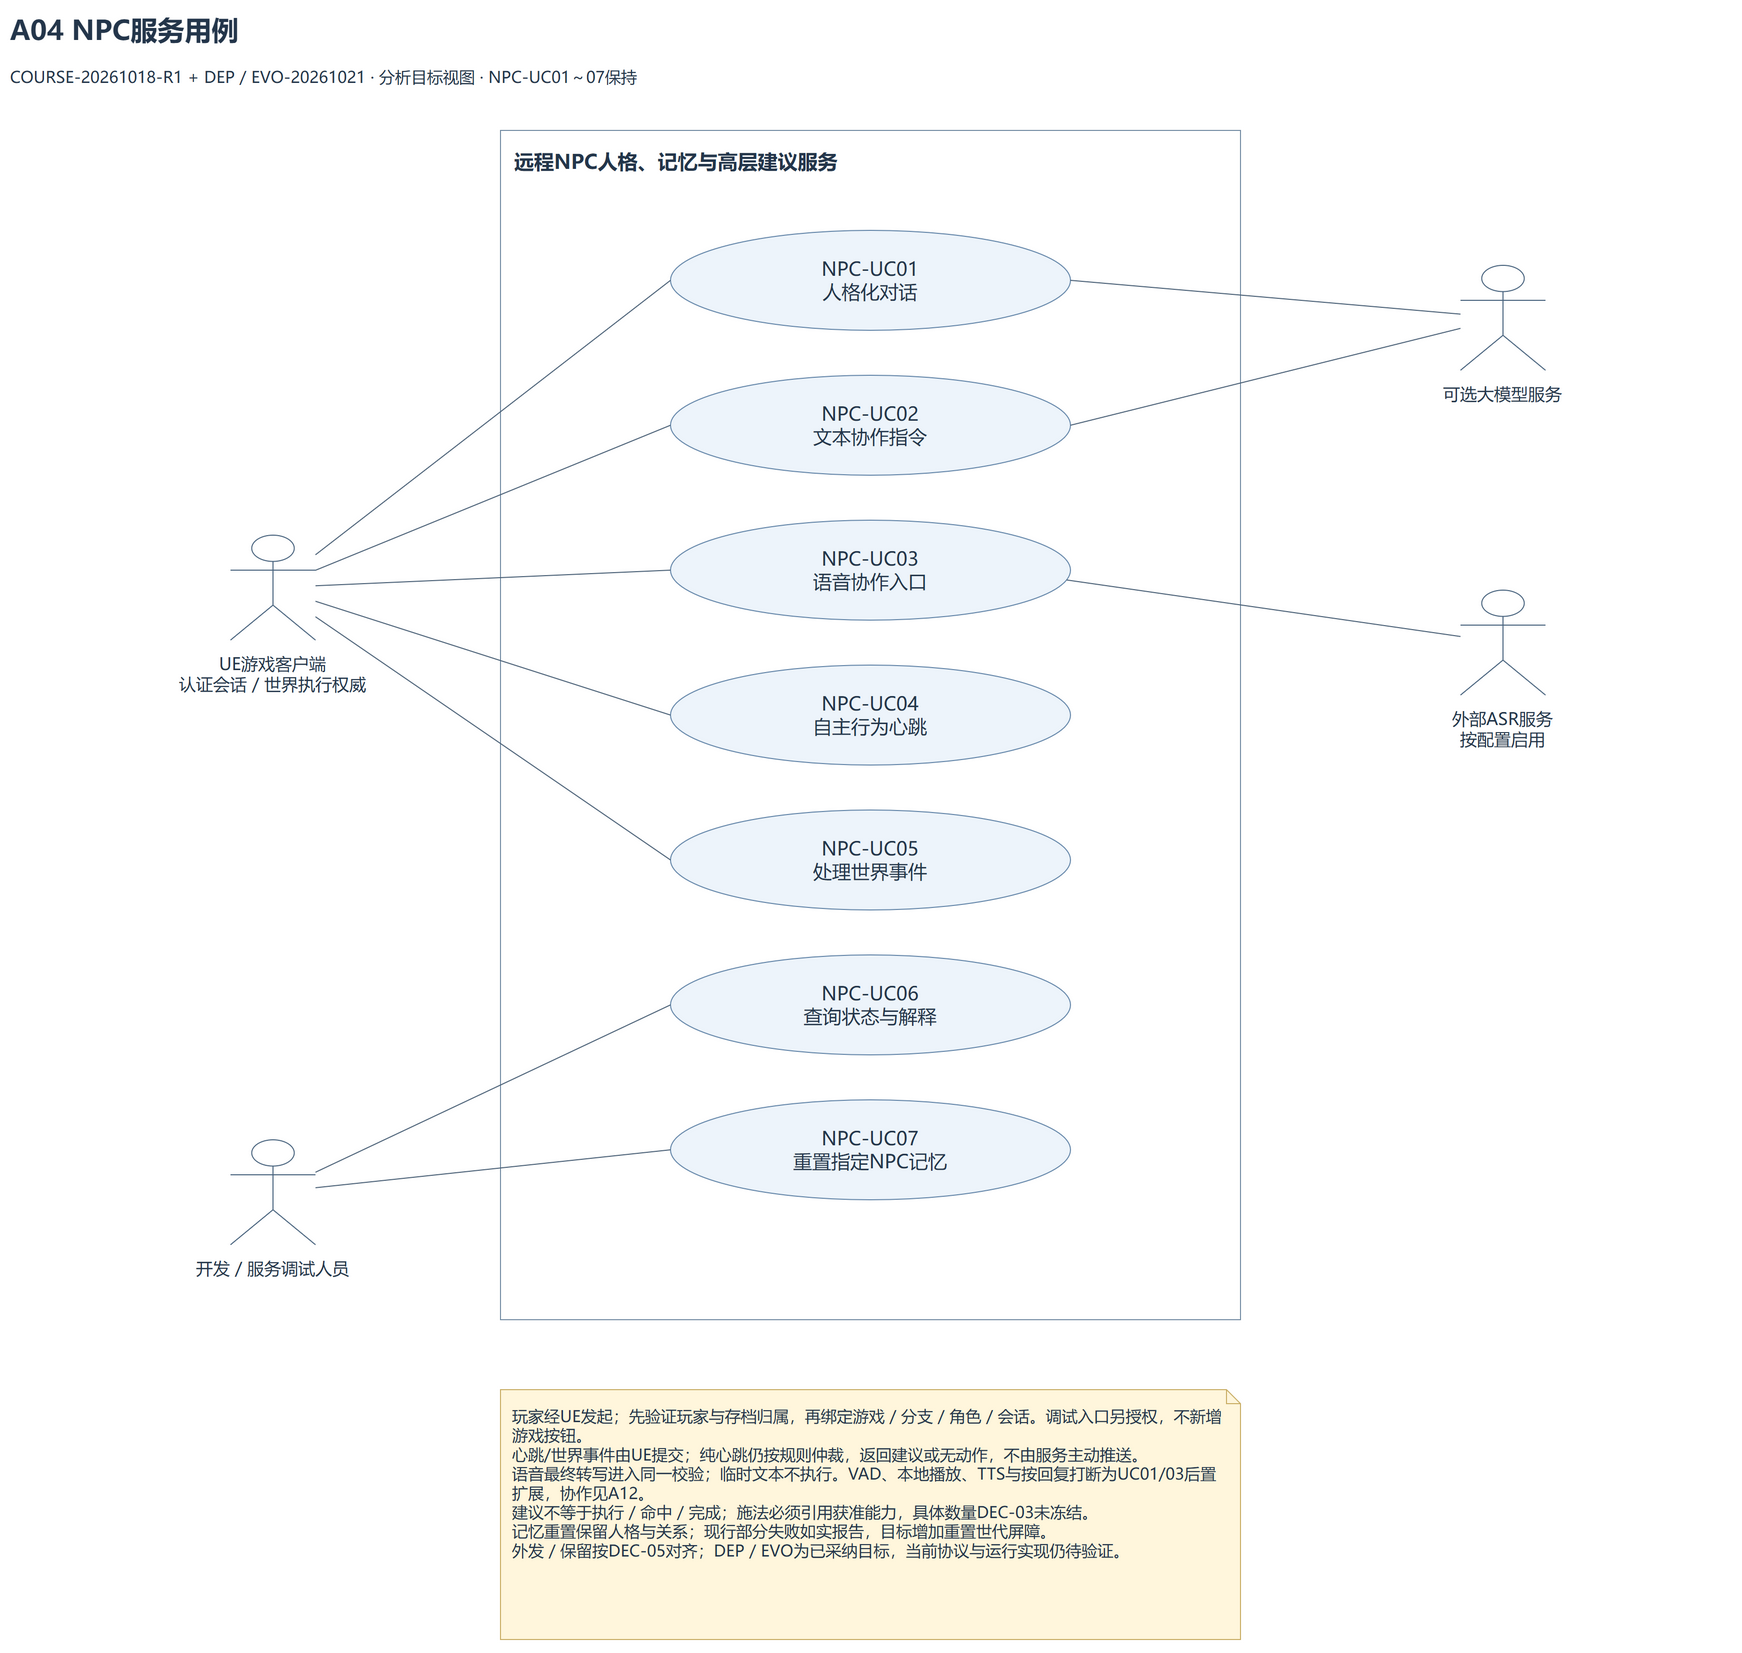

The diagram above was exported from draw.io. Its source (the exported page's mxGraphModel, read from the mxfile embedded in the PNG):
<mxGraphModel dx="1540" dy="1000" grid="1" gridSize="10" guides="1" tooltips="1" connect="1" arrows="1" fold="1" page="0" pageScale="1" pageWidth="1780" pageHeight="1720" math="0" shadow="0" background="#ffffff" adaptiveColors="auto">
  <root>
    <mxCell id="0" />
    <mxCell id="1" parent="0" />
    <mxCell id="A04_2" value="A04  NPC服务用例" style="fontFamily=Microsoft YaHei;fontSize=17;fontColor=#24364b;html=1;whiteSpace=wrap;text;strokeColor=none;fillColor=none;align=left;verticalAlign=middle;fontSize=27;fontStyle=1;spacing=0;" vertex="1" parent="1">
      <mxGeometry as="geometry" x="30" y="20" width="1720" height="38" />
    </mxCell>
    <mxCell id="A04_3" value="COURSE-20261018-R1 + DEP / EVO-20261021 · 分析目标视图 · NPC-UC01～07保持" style="fontFamily=Microsoft YaHei;fontSize=17;fontColor=#24364b;html=1;whiteSpace=wrap;text;strokeColor=none;fillColor=none;align=left;verticalAlign=middle;fontSize=16;fontStyle=0;spacing=0;" vertex="1" parent="1">
      <mxGeometry as="geometry" x="30" y="66" width="1720" height="40" />
    </mxCell>
    <mxCell id="A04_4" value="远程NPC人格、记忆与高层建议服务" style="fontFamily=Microsoft YaHei;fontSize=17;fontColor=#24364b;html=1;whiteSpace=wrap;rounded=0;fillColor=none;strokeColor=#738ca4;align=left;verticalAlign=top;spacing=14;fontSize=20;fontStyle=1;" vertex="1" parent="1">
      <mxGeometry as="geometry" x="520" y="140" width="740" height="1190" />
    </mxCell>
    <mxCell id="A04_5" value="NPC-UC01&lt;br&gt;人格化对话" style="fontFamily=Microsoft YaHei;fontSize=17;fontColor=#24364b;html=1;whiteSpace=wrap;ellipse;fillColor=#edf4fb;strokeColor=#6587aa;spacing=10;fontSize=19;" vertex="1" parent="1">
      <mxGeometry as="geometry" x="690" y="240" width="400" height="100" />
    </mxCell>
    <mxCell id="A04_6" value="NPC-UC02&lt;br&gt;文本协作指令" style="fontFamily=Microsoft YaHei;fontSize=17;fontColor=#24364b;html=1;whiteSpace=wrap;ellipse;fillColor=#edf4fb;strokeColor=#6587aa;spacing=10;fontSize=19;" vertex="1" parent="1">
      <mxGeometry as="geometry" x="690" y="385" width="400" height="100" />
    </mxCell>
    <mxCell id="A04_7" value="NPC-UC03&lt;br&gt;语音协作入口" style="fontFamily=Microsoft YaHei;fontSize=17;fontColor=#24364b;html=1;whiteSpace=wrap;ellipse;fillColor=#edf4fb;strokeColor=#6587aa;spacing=10;fontSize=19;" vertex="1" parent="1">
      <mxGeometry as="geometry" x="690" y="530" width="400" height="100" />
    </mxCell>
    <mxCell id="A04_8" value="NPC-UC04&lt;br&gt;自主行为心跳" style="fontFamily=Microsoft YaHei;fontSize=17;fontColor=#24364b;html=1;whiteSpace=wrap;ellipse;fillColor=#edf4fb;strokeColor=#6587aa;spacing=10;fontSize=19;" vertex="1" parent="1">
      <mxGeometry as="geometry" x="690" y="675" width="400" height="100" />
    </mxCell>
    <mxCell id="A04_9" value="NPC-UC05&lt;br&gt;处理世界事件" style="fontFamily=Microsoft YaHei;fontSize=17;fontColor=#24364b;html=1;whiteSpace=wrap;ellipse;fillColor=#edf4fb;strokeColor=#6587aa;spacing=10;fontSize=19;" vertex="1" parent="1">
      <mxGeometry as="geometry" x="690" y="820" width="400" height="100" />
    </mxCell>
    <mxCell id="A04_10" value="NPC-UC06&lt;br&gt;查询状态与解释" style="fontFamily=Microsoft YaHei;fontSize=17;fontColor=#24364b;html=1;whiteSpace=wrap;ellipse;fillColor=#edf4fb;strokeColor=#6587aa;spacing=10;fontSize=19;" vertex="1" parent="1">
      <mxGeometry as="geometry" x="690" y="965" width="400" height="100" />
    </mxCell>
    <mxCell id="A04_11" value="NPC-UC07&lt;br&gt;重置指定NPC记忆" style="fontFamily=Microsoft YaHei;fontSize=17;fontColor=#24364b;html=1;whiteSpace=wrap;ellipse;fillColor=#edf4fb;strokeColor=#6587aa;spacing=10;fontSize=19;" vertex="1" parent="1">
      <mxGeometry as="geometry" x="690" y="1110" width="400" height="100" />
    </mxCell>
    <mxCell id="A04_12" value="" style="fontFamily=Microsoft YaHei;fontSize=17;fontColor=#24364b;html=1;whiteSpace=wrap;shape=umlActor;fillColor=#ffffff;strokeColor=#47627d;" vertex="1" parent="1">
      <mxGeometry as="geometry" x="250" y="545" width="85" height="105" />
    </mxCell>
    <mxCell id="A04_13" value="UE游戏客户端&lt;br&gt;认证会话 / 世界执行权威" style="fontFamily=Microsoft YaHei;fontSize=17;fontColor=#24364b;html=1;whiteSpace=wrap;text;fillColor=none;strokeColor=none;align=center;verticalAlign=top;fontSize=17;" vertex="1" parent="1">
      <mxGeometry as="geometry" x="165" y="657" width="255" height="72" />
    </mxCell>
    <mxCell id="A04_14" value="" style="html=1;fontFamily=Microsoft YaHei;fontSize=16;fontColor=#24364b;strokeColor=#4b6177;endArrow=none;rounded=0;labelBackgroundColor=#ffffff;edgeStyle=none;entryX=0;entryY=0.5;" edge="1" parent="1" source="A04_12" target="A04_5">
      <mxGeometry as="geometry" relative="1" />
    </mxCell>
    <mxCell id="A04_15" value="" style="html=1;fontFamily=Microsoft YaHei;fontSize=16;fontColor=#24364b;strokeColor=#4b6177;endArrow=none;rounded=0;labelBackgroundColor=#ffffff;edgeStyle=none;entryX=0;entryY=0.5;" edge="1" parent="1" source="A04_12" target="A04_6">
      <mxGeometry as="geometry" relative="1" />
    </mxCell>
    <mxCell id="A04_16" value="" style="html=1;fontFamily=Microsoft YaHei;fontSize=16;fontColor=#24364b;strokeColor=#4b6177;endArrow=none;rounded=0;labelBackgroundColor=#ffffff;edgeStyle=none;entryX=0;entryY=0.5;" edge="1" parent="1" source="A04_12" target="A04_7">
      <mxGeometry as="geometry" relative="1" />
    </mxCell>
    <mxCell id="A04_17" value="" style="html=1;fontFamily=Microsoft YaHei;fontSize=16;fontColor=#24364b;strokeColor=#4b6177;endArrow=none;rounded=0;labelBackgroundColor=#ffffff;edgeStyle=none;entryX=0;entryY=0.5;" edge="1" parent="1" source="A04_12" target="A04_8">
      <mxGeometry as="geometry" relative="1" />
    </mxCell>
    <mxCell id="A04_18" value="" style="html=1;fontFamily=Microsoft YaHei;fontSize=16;fontColor=#24364b;strokeColor=#4b6177;endArrow=none;rounded=0;labelBackgroundColor=#ffffff;edgeStyle=none;entryX=0;entryY=0.5;" edge="1" parent="1" source="A04_12" target="A04_9">
      <mxGeometry as="geometry" relative="1" />
    </mxCell>
    <mxCell id="A04_19" value="" style="fontFamily=Microsoft YaHei;fontSize=17;fontColor=#24364b;html=1;whiteSpace=wrap;shape=umlActor;fillColor=#ffffff;strokeColor=#47627d;" vertex="1" parent="1">
      <mxGeometry as="geometry" x="250" y="1150" width="85" height="105" />
    </mxCell>
    <mxCell id="A04_20" value="开发 / 服务调试人员" style="fontFamily=Microsoft YaHei;fontSize=17;fontColor=#24364b;html=1;whiteSpace=wrap;text;fillColor=none;strokeColor=none;align=center;verticalAlign=top;fontSize=17;" vertex="1" parent="1">
      <mxGeometry as="geometry" x="165" y="1262" width="255" height="72" />
    </mxCell>
    <mxCell id="A04_21" value="" style="html=1;fontFamily=Microsoft YaHei;fontSize=16;fontColor=#24364b;strokeColor=#4b6177;endArrow=none;rounded=0;labelBackgroundColor=#ffffff;edgeStyle=none;entryX=0;entryY=0.5;" edge="1" parent="1" source="A04_19" target="A04_10">
      <mxGeometry as="geometry" relative="1" />
    </mxCell>
    <mxCell id="A04_22" value="" style="html=1;fontFamily=Microsoft YaHei;fontSize=16;fontColor=#24364b;strokeColor=#4b6177;endArrow=none;rounded=0;labelBackgroundColor=#ffffff;edgeStyle=none;entryX=0;entryY=0.5;" edge="1" parent="1" source="A04_19" target="A04_11">
      <mxGeometry as="geometry" relative="1" />
    </mxCell>
    <mxCell id="A04_23" value="" style="fontFamily=Microsoft YaHei;fontSize=17;fontColor=#24364b;html=1;whiteSpace=wrap;shape=umlActor;fillColor=#ffffff;strokeColor=#47627d;" vertex="1" parent="1">
      <mxGeometry as="geometry" x="1480" y="275" width="85" height="105" />
    </mxCell>
    <mxCell id="A04_24" value="可选大模型服务" style="fontFamily=Microsoft YaHei;fontSize=17;fontColor=#24364b;html=1;whiteSpace=wrap;text;fillColor=none;strokeColor=none;align=center;verticalAlign=top;fontSize=17;" vertex="1" parent="1">
      <mxGeometry as="geometry" x="1395" y="387" width="255" height="72" />
    </mxCell>
    <mxCell id="A04_25" value="" style="html=1;fontFamily=Microsoft YaHei;fontSize=16;fontColor=#24364b;strokeColor=#4b6177;endArrow=none;rounded=0;labelBackgroundColor=#ffffff;edgeStyle=none;entryX=1;entryY=0.5;" edge="1" parent="1" source="A04_23" target="A04_5">
      <mxGeometry as="geometry" relative="1" />
    </mxCell>
    <mxCell id="A04_26" value="" style="html=1;fontFamily=Microsoft YaHei;fontSize=16;fontColor=#24364b;strokeColor=#4b6177;endArrow=none;rounded=0;labelBackgroundColor=#ffffff;edgeStyle=none;entryX=1;entryY=0.5;" edge="1" parent="1" source="A04_23" target="A04_6">
      <mxGeometry as="geometry" relative="1" />
    </mxCell>
    <mxCell id="A04_27" value="" style="fontFamily=Microsoft YaHei;fontSize=17;fontColor=#24364b;html=1;whiteSpace=wrap;shape=umlActor;fillColor=#ffffff;strokeColor=#47627d;" vertex="1" parent="1">
      <mxGeometry as="geometry" x="1480" y="600" width="85" height="105" />
    </mxCell>
    <mxCell id="A04_28" value="外部ASR服务&lt;br&gt;按配置启用" style="fontFamily=Microsoft YaHei;fontSize=17;fontColor=#24364b;html=1;whiteSpace=wrap;text;fillColor=none;strokeColor=none;align=center;verticalAlign=top;fontSize=17;" vertex="1" parent="1">
      <mxGeometry as="geometry" x="1395" y="712" width="255" height="72" />
    </mxCell>
    <mxCell id="A04_29" value="" style="html=1;fontFamily=Microsoft YaHei;fontSize=16;fontColor=#24364b;strokeColor=#4b6177;endArrow=none;rounded=0;labelBackgroundColor=#ffffff;edgeStyle=none;entryX=1;entryY=0.6;" edge="1" parent="1" source="A04_27" target="A04_7">
      <mxGeometry as="geometry" relative="1" />
    </mxCell>
    <mxCell id="A04_30" value="玩家经UE发起；先验证玩家与存档归属，再绑定游戏 / 分支 / 角色 / 会话。调试入口另授权，不新增游戏按钮。&lt;br&gt;心跳/世界事件由UE提交；纯心跳仍按规则仲裁，返回建议或无动作，不由服务主动推送。&lt;br&gt;语音最终转写进入同一校验；临时文本不执行。VAD、本地播放、TTS与按回复打断为UC01/03后置扩展，协作见A12。&lt;br&gt;建议不等于执行 / 命中 / 完成；施法必须引用获准能力，具体数量DEC-03未冻结。&lt;br&gt;记忆重置保留人格与关系；现行部分失败如实报告，目标增加重置世代屏障。&lt;br&gt;外发 / 保留按DEC-05对齐；DEP / EVO为已采纳目标，当前协议与运行实现仍待验证。" style="fontFamily=Microsoft YaHei;fontSize=17;fontColor=#24364b;html=1;whiteSpace=wrap;shape=note;size=14;fillColor=#fff6dc;strokeColor=#c9ad64;align=left;verticalAlign=top;spacing=12;fontSize=16;" vertex="1" parent="1">
      <mxGeometry as="geometry" x="520" y="1400" width="740" height="250" />
    </mxCell>
  </root>
</mxGraphModel>